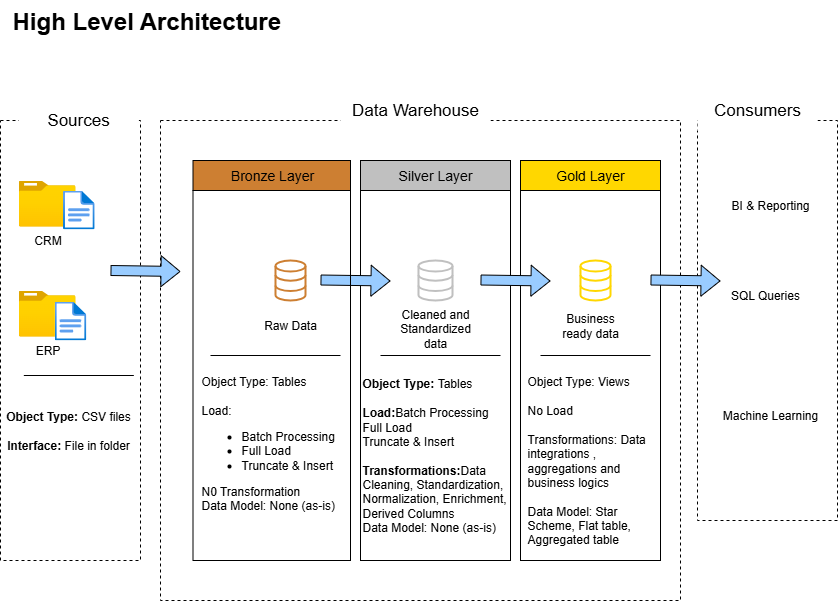

The diagram above was exported from draw.io. Its source (the exported page's mxGraphModel, read from the mxfile embedded in the PNG):
<mxGraphModel dx="378" dy="531" grid="1" gridSize="10" guides="1" tooltips="1" connect="1" arrows="1" fold="1" page="1" pageScale="1" pageWidth="827" pageHeight="1169" math="0" shadow="0">
  <root>
    <mxCell id="0" />
    <mxCell id="1" parent="0" />
    <mxCell id="2Cp_rNA34UvRZ3rbDGWX-1" value="&lt;h1 style=&quot;margin-top: 0px;&quot;&gt;High Level Architecture&lt;/h1&gt;" style="text;html=1;whiteSpace=wrap;overflow=hidden;rounded=0;" parent="1" vertex="1">
      <mxGeometry x="10" width="420" height="40" as="geometry" />
    </mxCell>
    <mxCell id="2Cp_rNA34UvRZ3rbDGWX-3" value="" style="rounded=0;whiteSpace=wrap;html=1;fillColor=none;strokeColor=default;dashed=1;" parent="1" vertex="1">
      <mxGeometry y="120" width="140" height="440" as="geometry" />
    </mxCell>
    <mxCell id="2Cp_rNA34UvRZ3rbDGWX-4" value="&lt;font style=&quot;font-size: 17px;&quot;&gt;Sources&lt;/font&gt;" style="rounded=0;whiteSpace=wrap;html=1;strokeColor=none;" parent="1" vertex="1">
      <mxGeometry x="18.34" y="100" width="120" height="40" as="geometry" />
    </mxCell>
    <mxCell id="2Cp_rNA34UvRZ3rbDGWX-5" value="" style="rounded=0;whiteSpace=wrap;html=1;fillColor=none;strokeColor=default;dashed=1;" parent="1" vertex="1">
      <mxGeometry x="160" y="120" width="520" height="480" as="geometry" />
    </mxCell>
    <mxCell id="2Cp_rNA34UvRZ3rbDGWX-7" value="" style="rounded=0;whiteSpace=wrap;html=1;fillColor=none;strokeColor=default;dashed=1;" parent="1" vertex="1">
      <mxGeometry x="697" y="120" width="140" height="400" as="geometry" />
    </mxCell>
    <mxCell id="2Cp_rNA34UvRZ3rbDGWX-8" value="&lt;span style=&quot;font-size: 17px;&quot;&gt;Data Warehouse&lt;/span&gt;" style="rounded=0;whiteSpace=wrap;html=1;strokeColor=none;" parent="1" vertex="1">
      <mxGeometry x="340" y="90" width="150" height="40" as="geometry" />
    </mxCell>
    <mxCell id="2Cp_rNA34UvRZ3rbDGWX-9" value="&lt;font style=&quot;font-size: 17px;&quot;&gt;Consumers&lt;/font&gt;" style="rounded=0;whiteSpace=wrap;html=1;strokeColor=none;" parent="1" vertex="1">
      <mxGeometry x="697" y="90" width="120" height="40" as="geometry" />
    </mxCell>
    <mxCell id="2Cp_rNA34UvRZ3rbDGWX-10" value="&lt;font style=&quot;font-size: 14px;&quot;&gt;Bronze Layer&lt;/font&gt;" style="rounded=0;whiteSpace=wrap;html=1;fillColor=#CD7F32;" parent="1" vertex="1">
      <mxGeometry x="192.5" y="160" width="157.5" height="30" as="geometry" />
    </mxCell>
    <mxCell id="2Cp_rNA34UvRZ3rbDGWX-12" value="&lt;font style=&quot;font-size: 14px;&quot;&gt;Silver Layer&lt;/font&gt;" style="rounded=0;whiteSpace=wrap;html=1;fillColor=#C0C0C0;" parent="1" vertex="1">
      <mxGeometry x="360" y="160" width="150" height="30" as="geometry" />
    </mxCell>
    <mxCell id="2Cp_rNA34UvRZ3rbDGWX-13" value="" style="rounded=0;whiteSpace=wrap;html=1;fillColor=none;" parent="1" vertex="1">
      <mxGeometry x="360" y="190" width="150" height="370" as="geometry" />
    </mxCell>
    <mxCell id="2Cp_rNA34UvRZ3rbDGWX-14" value="" style="rounded=0;whiteSpace=wrap;html=1;fillColor=none;" parent="1" vertex="1">
      <mxGeometry x="520" y="190" width="140" height="370" as="geometry" />
    </mxCell>
    <mxCell id="2Cp_rNA34UvRZ3rbDGWX-15" value="&lt;font style=&quot;font-size: 14px;&quot;&gt;Gold Layer&lt;/font&gt;" style="rounded=0;whiteSpace=wrap;html=1;fillColor=#FFD700;" parent="1" vertex="1">
      <mxGeometry x="520" y="160" width="140" height="30" as="geometry" />
    </mxCell>
    <mxCell id="2Cp_rNA34UvRZ3rbDGWX-16" value="CRM" style="image;aspect=fixed;html=1;points=[];align=center;fontSize=12;image=img/lib/azure2/general/Folder_Blank.svg;" parent="1" vertex="1">
      <mxGeometry x="18.34" y="180" width="56.68" height="46" as="geometry" />
    </mxCell>
    <mxCell id="2Cp_rNA34UvRZ3rbDGWX-17" value="" style="image;aspect=fixed;html=1;points=[];align=center;fontSize=12;image=img/lib/azure2/general/File.svg;" parent="1" vertex="1">
      <mxGeometry x="62.510000000000005" y="190" width="31.65" height="39" as="geometry" />
    </mxCell>
    <mxCell id="2Cp_rNA34UvRZ3rbDGWX-18" value="ERP" style="image;aspect=fixed;html=1;points=[];align=center;fontSize=12;image=img/lib/azure2/general/Folder_Blank.svg;" parent="1" vertex="1">
      <mxGeometry x="18.34" y="290" width="56.68" height="46" as="geometry" />
    </mxCell>
    <mxCell id="2Cp_rNA34UvRZ3rbDGWX-21" value="" style="image;aspect=fixed;html=1;points=[];align=center;fontSize=12;image=img/lib/azure2/general/File.svg;" parent="1" vertex="1">
      <mxGeometry x="54.17000000000001" y="301" width="31.65" height="39" as="geometry" />
    </mxCell>
    <mxCell id="2Cp_rNA34UvRZ3rbDGWX-22" value="" style="line;strokeWidth=1;rotatable=0;dashed=0;labelPosition=right;align=left;verticalAlign=middle;spacingTop=0;spacingLeft=6;points=[];portConstraint=eastwest;" parent="1" vertex="1">
      <mxGeometry x="23.33" y="370" width="110" height="10" as="geometry" />
    </mxCell>
    <mxCell id="2Cp_rNA34UvRZ3rbDGWX-23" value="&lt;b&gt;Object Type:&lt;/b&gt; CSV files&lt;div&gt;&lt;br&gt;&lt;div&gt;&lt;b&gt;Interface:&lt;/b&gt; File in folder&lt;/div&gt;&lt;/div&gt;" style="text;html=1;align=center;verticalAlign=middle;whiteSpace=wrap;rounded=0;" parent="1" vertex="1">
      <mxGeometry x="3.3299999999999983" y="400" width="130" height="60" as="geometry" />
    </mxCell>
    <mxCell id="2Cp_rNA34UvRZ3rbDGWX-24" value="" style="html=1;verticalLabelPosition=bottom;align=center;labelBackgroundColor=#ffffff;verticalAlign=top;strokeWidth=2;strokeColor=#CD7F32;shadow=0;dashed=0;shape=mxgraph.ios7.icons.data;fillColor=default;" parent="1" vertex="1">
      <mxGeometry x="275" y="260" width="30" height="40" as="geometry" />
    </mxCell>
    <mxCell id="2Cp_rNA34UvRZ3rbDGWX-25" value="" style="html=1;verticalLabelPosition=bottom;align=center;labelBackgroundColor=#ffffff;verticalAlign=top;strokeWidth=2;strokeColor=#C0C0C0;shadow=0;dashed=0;shape=mxgraph.ios7.icons.data;" parent="1" vertex="1">
      <mxGeometry x="418" y="260" width="34" height="40" as="geometry" />
    </mxCell>
    <mxCell id="2Cp_rNA34UvRZ3rbDGWX-26" value="" style="html=1;verticalLabelPosition=bottom;align=center;labelBackgroundColor=#ffffff;verticalAlign=top;strokeWidth=2;strokeColor=#FFD700;shadow=0;dashed=0;shape=mxgraph.ios7.icons.data;" parent="1" vertex="1">
      <mxGeometry x="580" y="260" width="30" height="40" as="geometry" />
    </mxCell>
    <mxCell id="2Cp_rNA34UvRZ3rbDGWX-27" value="" style="shape=flexArrow;endArrow=classic;html=1;rounded=0;fillColor=#99CCFF;" parent="1" edge="1">
      <mxGeometry width="50" height="50" relative="1" as="geometry">
        <mxPoint x="110" y="270" as="sourcePoint" />
        <mxPoint x="180" y="271" as="targetPoint" />
        <Array as="points">
          <mxPoint x="110" y="270" />
        </Array>
      </mxGeometry>
    </mxCell>
    <mxCell id="2Cp_rNA34UvRZ3rbDGWX-28" value="" style="shape=flexArrow;endArrow=classic;html=1;rounded=0;fillColor=#99CCFF;" parent="1" edge="1">
      <mxGeometry width="50" height="50" relative="1" as="geometry">
        <mxPoint x="320" y="279.5" as="sourcePoint" />
        <mxPoint x="390" y="280.5" as="targetPoint" />
        <Array as="points">
          <mxPoint x="320" y="279.5" />
        </Array>
      </mxGeometry>
    </mxCell>
    <mxCell id="2Cp_rNA34UvRZ3rbDGWX-29" value="" style="shape=flexArrow;endArrow=classic;html=1;rounded=0;fillColor=#99CCFF;" parent="1" edge="1">
      <mxGeometry width="50" height="50" relative="1" as="geometry">
        <mxPoint x="480" y="279.5" as="sourcePoint" />
        <mxPoint x="550" y="280.5" as="targetPoint" />
        <Array as="points">
          <mxPoint x="480" y="279.5" />
        </Array>
      </mxGeometry>
    </mxCell>
    <mxCell id="2Cp_rNA34UvRZ3rbDGWX-31" value="" style="shape=flexArrow;endArrow=classic;html=1;rounded=0;fillColor=#99CCFF;" parent="1" edge="1">
      <mxGeometry width="50" height="50" relative="1" as="geometry">
        <mxPoint x="650" y="279.5" as="sourcePoint" />
        <mxPoint x="720" y="280.5" as="targetPoint" />
        <Array as="points">
          <mxPoint x="650" y="279.5" />
        </Array>
      </mxGeometry>
    </mxCell>
    <mxCell id="2Cp_rNA34UvRZ3rbDGWX-32" value="Raw Data" style="text;html=1;align=center;verticalAlign=middle;whiteSpace=wrap;rounded=0;" parent="1" vertex="1">
      <mxGeometry x="260" y="310" width="60" height="30" as="geometry" />
    </mxCell>
    <mxCell id="2Cp_rNA34UvRZ3rbDGWX-33" value="Cleaned and Standardized data" style="text;html=1;align=center;verticalAlign=middle;whiteSpace=wrap;rounded=0;" parent="1" vertex="1">
      <mxGeometry x="405" y="313" width="60" height="30" as="geometry" />
    </mxCell>
    <mxCell id="2Cp_rNA34UvRZ3rbDGWX-34" value="Business ready data" style="text;html=1;align=center;verticalAlign=middle;whiteSpace=wrap;rounded=0;" parent="1" vertex="1">
      <mxGeometry x="560" y="310" width="60" height="30" as="geometry" />
    </mxCell>
    <mxCell id="2Cp_rNA34UvRZ3rbDGWX-35" value="" style="rounded=0;whiteSpace=wrap;html=1;fillColor=none;" parent="1" vertex="1">
      <mxGeometry x="192.5" y="190" width="157.5" height="370" as="geometry" />
    </mxCell>
    <mxCell id="2Cp_rNA34UvRZ3rbDGWX-36" value="" style="line;strokeWidth=1;rotatable=0;dashed=0;labelPosition=right;align=left;verticalAlign=middle;spacingTop=0;spacingLeft=6;points=[];portConstraint=eastwest;" parent="1" vertex="1">
      <mxGeometry x="210" y="350" width="130" height="10" as="geometry" />
    </mxCell>
    <mxCell id="2Cp_rNA34UvRZ3rbDGWX-37" value="" style="line;strokeWidth=1;rotatable=0;dashed=0;labelPosition=right;align=left;verticalAlign=middle;spacingTop=0;spacingLeft=6;points=[];portConstraint=eastwest;" parent="1" vertex="1">
      <mxGeometry x="380" y="350" width="120" height="10" as="geometry" />
    </mxCell>
    <mxCell id="2Cp_rNA34UvRZ3rbDGWX-38" value="" style="line;strokeWidth=1;rotatable=0;dashed=0;labelPosition=right;align=left;verticalAlign=middle;spacingTop=0;spacingLeft=6;points=[];portConstraint=eastwest;" parent="1" vertex="1">
      <mxGeometry x="540" y="350" width="110" height="10" as="geometry" />
    </mxCell>
    <mxCell id="2Cp_rNA34UvRZ3rbDGWX-40" value="Object Type: Tables&lt;div&gt;&lt;br&gt;&lt;div&gt;&lt;div style=&quot;&quot;&gt;&lt;span style=&quot;background-color: transparent; color: light-dark(rgb(0, 0, 0), rgb(255, 255, 255));&quot;&gt;Load:&lt;/span&gt;&lt;/div&gt;&lt;div&gt;&lt;ul&gt;&lt;li&gt;Batch Processing&lt;/li&gt;&lt;li&gt;Full Load&lt;/li&gt;&lt;li&gt;Truncate &amp;amp; Insert&lt;/li&gt;&lt;/ul&gt;&lt;/div&gt;&lt;div&gt;N0 Transformation&lt;/div&gt;&lt;div&gt;Data Model: None (as-is)&lt;/div&gt;&lt;div&gt;&lt;br&gt;&lt;/div&gt;&lt;/div&gt;&lt;/div&gt;" style="text;html=1;align=left;verticalAlign=middle;whiteSpace=wrap;rounded=0;" parent="1" vertex="1">
      <mxGeometry x="198.75" y="360" width="147.5" height="180" as="geometry" />
    </mxCell>
    <mxCell id="2Cp_rNA34UvRZ3rbDGWX-45" value="&lt;b&gt;Object Type: &lt;/b&gt;Tables&lt;div&gt;&lt;br&gt;&lt;div&gt;&lt;b&gt;Load:&lt;/b&gt;&lt;span style=&quot;background-color: transparent; color: light-dark(rgb(0, 0, 0), rgb(255, 255, 255));&quot;&gt;Batch Processing&lt;/span&gt;&lt;/div&gt;&lt;span style=&quot;background-color: transparent; color: light-dark(rgb(0, 0, 0), rgb(255, 255, 255));&quot;&gt;Full Load&lt;/span&gt;&lt;br&gt;&lt;div&gt;&lt;span style=&quot;background-color: transparent; color: light-dark(rgb(0, 0, 0), rgb(255, 255, 255));&quot;&gt;Truncate &amp;amp; Insert&lt;/span&gt;&lt;/div&gt;&lt;div&gt;&lt;span style=&quot;background-color: transparent; color: light-dark(rgb(0, 0, 0), rgb(255, 255, 255));&quot;&gt;&lt;br&gt;&lt;/span&gt;&lt;/div&gt;&lt;div&gt;&lt;span style=&quot;background-color: transparent; color: light-dark(rgb(0, 0, 0), rgb(255, 255, 255));&quot;&gt;&lt;b&gt;Transformations:&lt;/b&gt;&lt;/span&gt;&lt;span style=&quot;background-color: transparent; color: light-dark(rgb(0, 0, 0), rgb(255, 255, 255));&quot;&gt;Data Cleaning, Standardization, Normalization, Enrichment, Derived Columns&lt;/span&gt;&lt;/div&gt;&lt;/div&gt;&lt;div&gt;&lt;span style=&quot;background-color: transparent; color: light-dark(rgb(0, 0, 0), rgb(255, 255, 255));&quot;&gt;Data Model: None (as-is)&lt;/span&gt;&lt;/div&gt;" style="text;html=1;align=left;verticalAlign=middle;whiteSpace=wrap;rounded=0;" parent="1" vertex="1">
      <mxGeometry x="360" y="370" width="150" height="170" as="geometry" />
    </mxCell>
    <mxCell id="2Cp_rNA34UvRZ3rbDGWX-46" value="Object Type: Views&lt;div&gt;&lt;br&gt;&lt;div&gt;No Load&lt;/div&gt;&lt;div&gt;&lt;br&gt;&lt;/div&gt;&lt;div&gt;Transformations: Data integrations , aggregations and business logics&lt;/div&gt;&lt;div&gt;&lt;br&gt;&lt;/div&gt;&lt;div&gt;Data Model: Star Scheme, Flat table, Aggregated table&lt;/div&gt;&lt;/div&gt;" style="text;html=1;align=left;verticalAlign=middle;whiteSpace=wrap;rounded=0;" parent="1" vertex="1">
      <mxGeometry x="525" y="370" width="140" height="180" as="geometry" />
    </mxCell>
    <mxCell id="2Cp_rNA34UvRZ3rbDGWX-47" value="BI &amp;amp; Reporting" style="text;html=1;align=center;verticalAlign=middle;whiteSpace=wrap;rounded=0;" parent="1" vertex="1">
      <mxGeometry x="720" y="190" width="100" height="30" as="geometry" />
    </mxCell>
    <mxCell id="2Cp_rNA34UvRZ3rbDGWX-48" value="SQL Queries" style="text;html=1;align=center;verticalAlign=middle;whiteSpace=wrap;rounded=0;" parent="1" vertex="1">
      <mxGeometry x="720" y="280" width="90" height="30" as="geometry" />
    </mxCell>
    <mxCell id="2Cp_rNA34UvRZ3rbDGWX-49" value="Machine Learning" style="text;html=1;align=center;verticalAlign=middle;whiteSpace=wrap;rounded=0;" parent="1" vertex="1">
      <mxGeometry x="720" y="400" width="100" height="30" as="geometry" />
    </mxCell>
  </root>
</mxGraphModel>